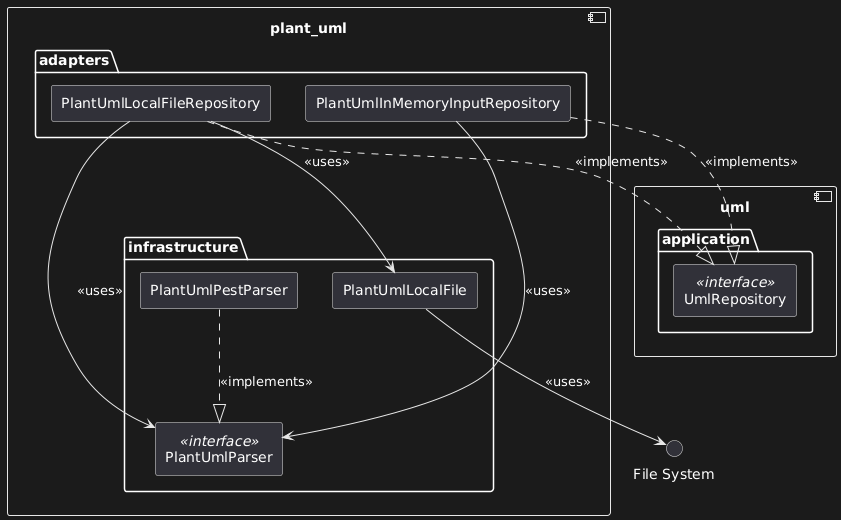

The diagram above was rendered by PlantUML. Its source (embedded in the PNG):
@startuml
circle "File System" as file_system

component uml {
    package application as uml_application{
        rectangle "UmlRepository" as uml_repository <<interface>>
    }
}

component plant_uml {
    package adapters as plant_uml_adapters {
        rectangle PlantUmlLocalFileRepository as plant_uml_local_file_repository
        rectangle PlantUmlInMemoryInputRepository as plant_uml_in_memory_input_repository

        plant_uml_local_file_repository ..|> uml_repository : <<implements>>
        plant_uml_in_memory_input_repository ..|> uml_repository : <<implements>>
    }

    package infrastructure as plant_uml_infrastructure {
        rectangle PlantUmlPestParser as plant_uml_pest_parser
        rectangle PlantUmlParser as plant_uml_parser <<interface>>
        rectangle PlantUmlLocalFile as plant_uml_local_file
        
        plant_uml_local_file_repository --> plant_uml_parser : <<uses>>
        plant_uml_local_file_repository --> plant_uml_local_file : <<uses>>
        plant_uml_in_memory_input_repository --> plant_uml_parser : <<uses>>
        plant_uml_pest_parser ..|> plant_uml_parser : <<implements>>
        plant_uml_local_file --> file_system : <<uses>>
    }
}
@enduml